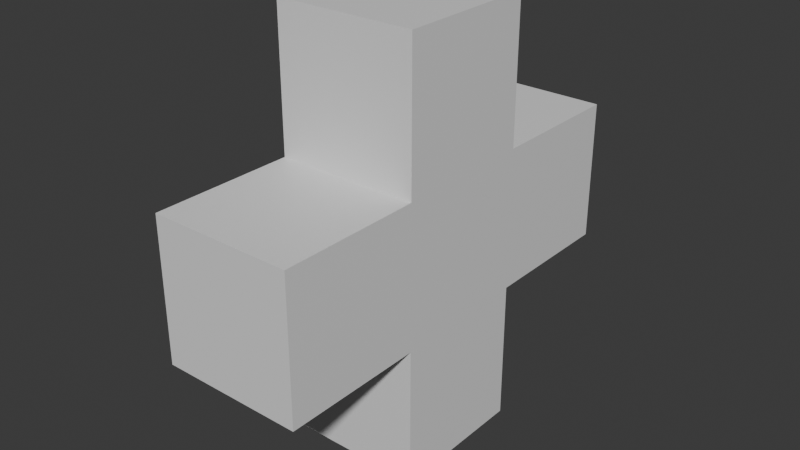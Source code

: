 # Source: Health.blend  (saved by Blender 4.0.36; exported with 4.5.12 LTS)
import bpy
from mathutils import Matrix  # noqa: F401  (used for matrix-valued properties, if any)

bpy.ops.wm.read_factory_settings(use_empty=True)
scene = bpy.context.scene
scene.name = 'Scene'

# ---- collections
col_collection = bpy.data.collections.new('Collection'); scene.collection.children.link(col_collection)

# ---- materials (node trees are filled in below, after node groups)
mat_material = bpy.data.materials.new('Material')
mat_material.alpha_threshold = 0.0
mat_material.use_transparent_shadow = False
mat_material.roughness = 0.5
mat_material.line_color = (0.0, 0.0, 0.0, 1.0)

# ---- material node trees
mat_material.use_nodes = True; mat_material.node_tree.nodes.clear()
_N = mat_material.node_tree.nodes; _L = mat_material.node_tree.links
n0 = _N.new('ShaderNodeOutputMaterial'); n0.name = 'Material Output'; n0.location = (300, 300)
n1 = _N.new('ShaderNodeBsdfPrincipled'); n1.name = 'Principled BSDF'; n1.location = (10, 300)
n1.inputs[3].default_value = 1.45
_L.new(n1.outputs[0], n0.inputs[0])
n0.is_active_output = True

# ---- world
world_world = bpy.data.worlds.new('World'); scene.world = world_world
world_world.use_nodes = True; world_world.node_tree.nodes.clear()
_N = world_world.node_tree.nodes; _L = world_world.node_tree.links
n0 = _N.new('ShaderNodeOutputWorld'); n0.name = 'World Output'; n0.location = (300, 300)
n1 = _N.new('ShaderNodeBackground'); n1.name = 'Background'; n1.location = (10, 300)
n1.inputs[0].default_value = (0.05088, 0.05088, 0.05088, 1.0)
_L.new(n1.outputs[0], n0.inputs[0])
n0.is_active_output = True
world_world.color = (0.05088, 0.05088, 0.05088)
world_world.use_sun_shadow = False
world_world.sun_shadow_jitter_overblur = 0.0

# ---- meshes
me_cube = bpy.data.meshes.new('Cube')
me_cube.from_pydata([(0.25, 0.25, 0.25), (-0.25, 0.25, -0.25), (0.25, -0.25, 0.25), (0.25, 0.25, -0.25), (-0.25, 0.25, 0.25), (-0.25, -0.25, -0.25), (-0.25, -0.25, 0.25), (0.25, -0.25, -0.25), (-0.25, 0.25, 0.75), (0.25, 0.25, 0.75), (0.25, -0.25, 0.75), (-0.25, -0.25, 0.75), (0.25, -0.75, 0.25), (0.25, -0.75, -0.25), (-0.25, -0.75, -0.25), (-0.25, -0.75, 0.25), (0.25, 0.25, -0.75), (-0.25, 0.25, -0.75), (-0.25, -0.25, -0.75), (0.25, -0.25, -0.75), (-0.25, 0.75, 0.25), (-0.25, 0.75, -0.25), (0.25, 0.75, -0.25), (0.25, 0.75, 0.25)], [], [(5, 6, 4, 1), (3, 0, 2, 7), (4, 6, 11, 8), (5, 1, 17, 18), (2, 0, 9, 10), (1, 3, 16, 17), (9, 8, 11, 10), (13, 12, 15, 14), (17, 16, 19, 18), (21, 20, 23, 22), (3, 7, 19, 16), (6, 2, 10, 11), (7, 5, 18, 19), (7, 2, 12, 13), (1, 4, 20, 21), (5, 7, 13, 14), (3, 1, 21, 22), (2, 6, 15, 12), (4, 0, 23, 20), (6, 5, 14, 15), (0, 4, 8, 9), (0, 3, 22, 23)])
_uv = me_cube.uv_layers.new(name='UVMap')
_uv.uv.foreach_set('vector', [0.375, 0.0, 0.625, 0.0, 0.625, 0.25, 0.375, 0.25, 0.375, 0.5, 0.625, 0.5, 0.625, 0.75, 0.375, 0.75, 0.875, 0.5, 0.875, 0.75, 0.875, 0.75, 0.875, 0.5, 0.125, 0.75, 0.125, 0.5, 0.125, 0.5, 0.125, 0.75, 0.625, 0.75, 0.625, 0.5, 0.625, 0.5, 0.625, 0.75, 0.125, 0.5, 0.375, 0.5, 0.375, 0.5, 0.125, 0.5, 0.625, 0.5, 0.875, 0.5, 0.875, 0.75, 0.625, 0.75, 0.375, 0.75, 0.625, 0.75, 0.625, 1.0, 0.375, 1.0, 0.125, 0.5, 0.375, 0.5, 0.375, 0.75, 0.125, 0.75, 0.375, 0.25, 0.625, 0.25, 0.625, 0.5, 0.375, 0.5, 0.375, 0.5, 0.375, 0.75, 0.375, 0.75, 0.375, 0.5, 0.875, 0.75, 0.625, 0.75, 0.625, 0.75, 0.875, 0.75, 0.375, 0.75, 0.125, 0.75, 0.125, 0.75, 0.375, 0.75, 0.375, 0.75, 0.625, 0.75, 0.625, 0.75, 0.375, 0.75, 0.375, 0.25, 0.625, 0.25, 0.625, 0.25, 0.375, 0.25, 0.375, 1.0, 0.375, 0.75, 0.375, 0.75, 0.375, 1.0, 0.375, 0.5, 0.375, 0.25, 0.375, 0.25, 0.375, 0.5, 0.625, 0.75, 0.625, 1.0, 0.625, 1.0, 0.625, 0.75, 0.625, 0.25, 0.625, 0.5, 0.625, 0.5, 0.625, 0.25, 0.625, 1.0, 0.375, 1.0, 0.375, 1.0, 0.625, 1.0, 0.625, 0.5, 0.875, 0.5, 0.875, 0.5, 0.625, 0.5, 0.625, 0.5, 0.375, 0.5, 0.375, 0.5, 0.625, 0.5])
me_cube.materials.append(mat_material)
me_cube.use_mirror_vertex_groups = False
me_cube.update()

# ---- objects
ob_cube = bpy.data.objects.new('Cube', me_cube)

# ---- transforms, parenting, visibility, modifiers, constraints
ob_cube.location = (0.0, 0.0, 0.0)
ob_cube.lock_rotations_4d = False
ob_cube.empty_display_type = 'ARROWS'
ob_cube.lineart.crease_threshold = 0.0

# ---- collection membership
col_collection.objects.link(ob_cube)

# ---- scene / render settings (as saved in the file)
scene.frame_start = 1; scene.frame_end = 250; scene.frame_set(1)
scene.render.engine = 'BLENDER_EEVEE_NEXT'
scene.cycles.sampling_pattern = 'TABULATED_SOBOL'
bpy.context.view_layer.update()

# ---- added for rendering (the .blend has no active camera and no usable light): camera, sun
cam_auto = bpy.data.cameras.new('AutoCamera')
cam_auto.lens = 50.0
cam_auto.sensor_width = 36.0
cam_auto.clip_end = 1000.0
ob_auto_camera = bpy.data.objects.new('AutoCamera', cam_auto)
scene.collection.objects.link(ob_auto_camera)
ob_auto_camera.location = (2.01648, -2.41978, 1.61318)
ob_auto_camera.rotation_euler = (1.09748, -7.21219e-08, 0.694738)
scene.camera = ob_auto_camera
light_auto_sun = bpy.data.lights.new('AutoSun', 'SUN')
light_auto_sun.energy = 3.0
light_auto_sun.angle = 0.0523599
ob_auto_sun = bpy.data.objects.new('AutoSun', light_auto_sun)
scene.collection.objects.link(ob_auto_sun)
ob_auto_sun.rotation_euler = (0.872665, 0.174533, 0.523599)
bpy.context.view_layer.update()
